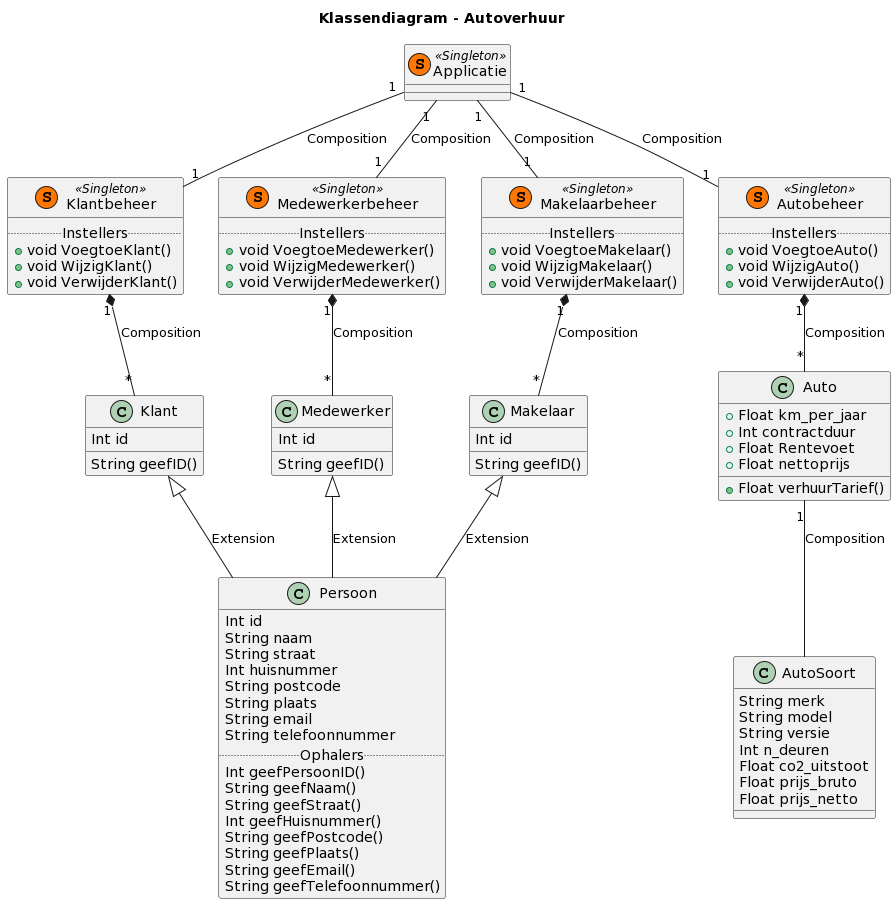

The diagram above was rendered by PlantUML. Its source (embedded in the PNG):
@startuml
title Klassendiagram - Autoverhuur

class Applicatie << (S,#FF7700) Singleton >>
{
    
}

class Medewerkerbeheer << (S,#FF7700) Singleton >>
{   
  .. Instellers ..
  +void VoegtoeMedewerker()
  +void WijzigMedewerker()
  +void VerwijderMedewerker()
}

class Klantbeheer << (S,#FF7700) Singleton >>
{   
  .. Instellers ..
  +void VoegtoeKlant()
  +void WijzigKlant()
  +void VerwijderKlant()
}

class Autobeheer << (S,#FF7700) Singleton >>
{   
  .. Instellers ..
  +void VoegtoeAuto()
  +void WijzigAuto()
  +void VerwijderAuto()
}

class Makelaarbeheer << (S,#FF7700) Singleton >>
{   
  .. Instellers ..
  +void VoegtoeMakelaar()
  +void WijzigMakelaar()
  +void VerwijderMakelaar()
}

class Persoon {
  Int id
  String naam
  String straat
  Int huisnummer
  String postcode
  String plaats
  String email
  String telefoonnummer
  .. Ophalers ..
  Int geefPersoonID()
  String geefNaam()
  String geefStraat()
  Int geefHuisnummer()
  String geefPostcode()
  String geefPlaats()
  String geefEmail()
  String geefTelefoonnummer()
}

class Klant {
  Int id
  String geefID()
}

class Makelaar {
  Int id
  String geefID()
}  

class Medewerker {
  Int id
  String geefID()
}

class AutoSoort {
  String merk
  String model
  String versie
  Int n_deuren
  Float co2_uitstoot
  Float prijs_bruto
  Float prijs_netto
}

class Auto {
  + Float verhuurTarief()
  + Float km_per_jaar
  + Int contractduur
  + Float Rentevoet
  + Float nettoprijs
}

Applicatie "1" -down- "1" Autobeheer: Composition 
Applicatie "1" -down- "1" Klantbeheer: Composition 
Applicatie "1" -down- "1" Makelaarbeheer: Composition 
Applicatie "1" -down- "1" Medewerkerbeheer: Composition 

Auto "1" -down- AutoSoort: Composition 

Autobeheer "1" *-down- "*" Auto: Composition 
Klantbeheer "1" *-down- "*" Klant: Composition 
Makelaarbeheer "1" *-down- "*" Makelaar: Composition 
Medewerkerbeheer "1" *-down- "*" Medewerker: Composition 

Klant <|-down- Persoon: Extension 
Makelaar <|-down- Persoon: Extension 
Medewerker <|-down- Persoon: Extension
@enduml